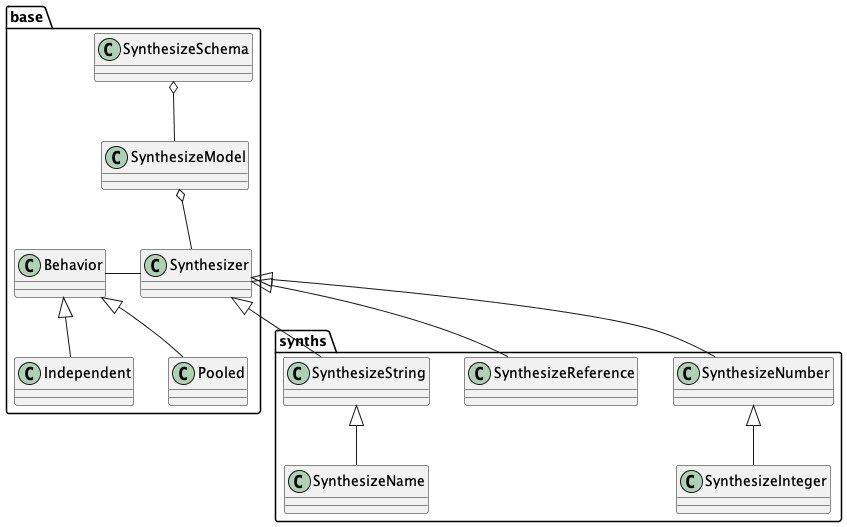

The diagram above was rendered by PlantUML. Its source (embedded in the PNG):
@startuml
top to bottom direction

package "synths" {
    class SynthesizeString
    class SynthesizeName
    SynthesizeString <|-- SynthesizeName
    class SynthesizeNumber
    class SynthesizeInteger
    SynthesizeNumber <|-- SynthesizeInteger
    class SynthesizeReference
}

package "base" {
    class Synthesizer
    class Behavior
    class Pooled
    class Independent
    class SynthesizeModel
    class SynthesizeSchema

    SynthesizeSchema o-- SynthesizeModel
    SynthesizeModel o-- Synthesizer

    Synthesizer - Behavior
    Behavior <|-- Pooled
    Behavior <|-- Independent
}

synths.SynthesizeString -up-|> base.Synthesizer
synths.SynthesizeNumber -up-|> base.Synthesizer
synths.SynthesizeReference -up-|> base.Synthesizer
@enduml